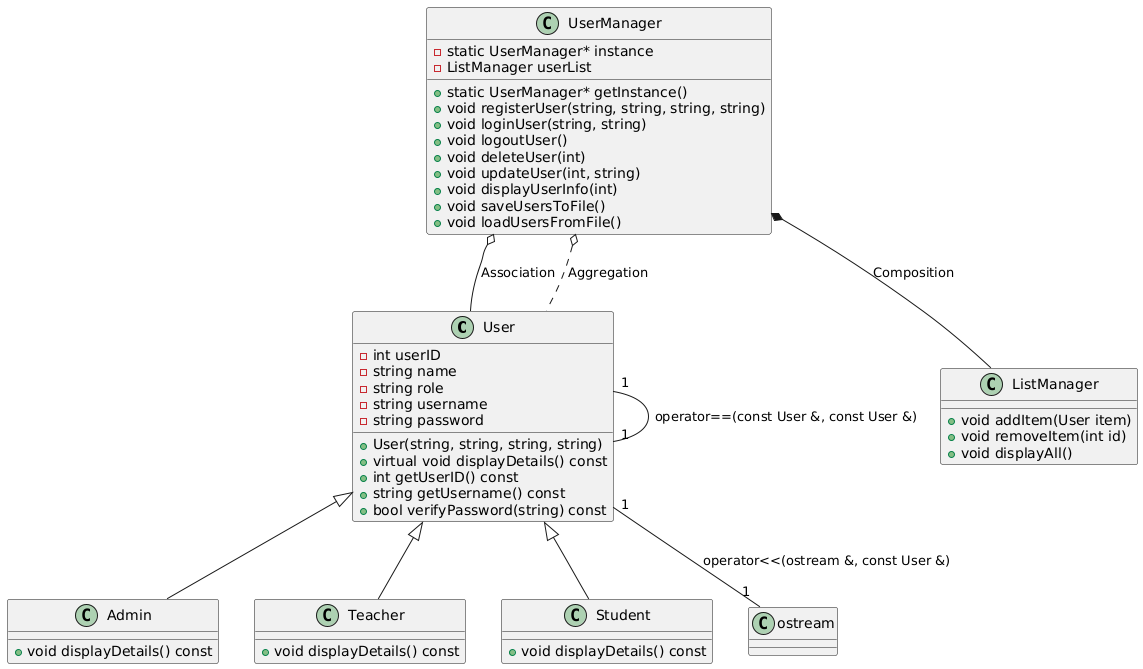

The diagram above was rendered by PlantUML. Its source (embedded in the PNG):
@startuml
' Define Classes
class User {
    - int userID
    - string name
    - string role
    - string username
    - string password
    + User(string, string, string, string)
    + virtual void displayDetails() const
    + int getUserID() const
    + string getUsername() const
    + bool verifyPassword(string) const
}

class Admin {
    + void displayDetails() const
}

class Teacher {
    + void displayDetails() const
}

class Student {
    + void displayDetails() const
}

class UserManager {
    - static UserManager* instance
    - ListManager userList
    + static UserManager* getInstance()
    + void registerUser(string, string, string, string)
    + void loginUser(string, string)
    + void logoutUser()
    + void deleteUser(int)
    + void updateUser(int, string)
    + void displayUserInfo(int)
    + void saveUsersToFile()
    + void loadUsersFromFile()
}

class ListManager {
    + void addItem(User item)
    + void removeItem(int id)
    + void displayAll()
}

' Define Relationships
User <|-- Admin
User <|-- Teacher
User <|-- Student

UserManager *-- ListManager : "Composition"
UserManager o-- User : "Association"
UserManager o.. User : "Aggregation" 

' Operator Overloading
User "1" -- "1" User : "operator==(const User &, const User &)"
User "1" -- "1" ostream : "operator<<(ostream &, const User &)"
@enduml